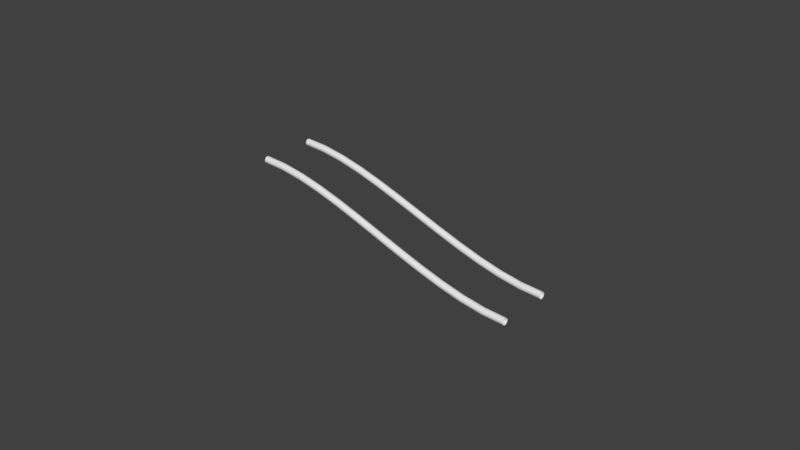 # Source: Track2Ramp_4x8.blend  (saved by Blender 2.78.0; exported with 4.5.12 LTS)
import bpy
from mathutils import Matrix  # noqa: F401  (used for matrix-valued properties, if any)

bpy.ops.wm.read_factory_settings(use_empty=True)
scene = bpy.context.scene
scene.name = 'Scene'

# ---- collections
col_collection_1 = bpy.data.collections.new('Collection 1'); scene.collection.children.link(col_collection_1)

# ---- world
world_world = bpy.data.worlds.new('World'); scene.world = world_world
world_world.color = (0.05088, 0.05088, 0.05088)
world_world.use_sun_shadow = False
world_world.sun_shadow_jitter_overblur = 0.0
world_world.cycles.sampling_method = 'MANUAL'

# ---- curves / text
cu_beziercurve_001 = bpy.data.curves.new('BezierCurve.001', 'CURVE')
cu_beziercurve_001.dimensions = '3D'
_sp = cu_beziercurve_001.splines.new('BEZIER'); _sp.bezier_points.add(1)
_sp.bezier_points.foreach_set('co', [-2.0, 0.0, 1.0, 2.0, 0.0, 0.0])
_sp.bezier_points.foreach_set('handle_left', [-3.957, 0.0, 1.0, 0.75, 0.0, 0.0])
_sp.bezier_points.foreach_set('handle_right', [-0.75, 0.0, 1.0, 4.0, 0.0, 0.0])
for _p, _l, _r in zip(_sp.bezier_points, ['ALIGNED', 'ALIGNED'], ['ALIGNED', 'ALIGNED']): _p.handle_left_type = _l; _p.handle_right_type = _r
_sp.order_u = 0
_sp.order_v = 0
cu_beziercurve_001.use_path = True
cu_beziercurve_001.use_path_clamp = True
cu_beziercurve_001.bevel_resolution = 32
cu_beziercurve_001.bevel_depth = 0.05
cu_beziercurve_001.fill_mode = 'FULL'
cu_beziercurve = bpy.data.curves.new('BezierCurve', 'CURVE')
cu_beziercurve.dimensions = '3D'
_sp = cu_beziercurve.splines.new('BEZIER'); _sp.bezier_points.add(1)
_sp.bezier_points.foreach_set('co', [-2.0, 0.0, 1.0, 2.0, 0.0, 0.0])
_sp.bezier_points.foreach_set('handle_left', [-3.957, 0.0, 1.0, 0.75, 0.0, 0.0])
_sp.bezier_points.foreach_set('handle_right', [-0.75, 0.0, 1.0, 4.0, 0.0, 0.0])
for _p, _l, _r in zip(_sp.bezier_points, ['ALIGNED', 'ALIGNED'], ['ALIGNED', 'ALIGNED']): _p.handle_left_type = _l; _p.handle_right_type = _r
_sp.order_u = 0
_sp.order_v = 0
cu_beziercurve.use_path = True
cu_beziercurve.use_path_clamp = True
cu_beziercurve.bevel_resolution = 32
cu_beziercurve.bevel_depth = 0.05
cu_beziercurve.fill_mode = 'FULL'

# ---- objects
ob_tube_left = bpy.data.objects.new('TUBE LEFT', cu_beziercurve_001)
ob_tube_right = bpy.data.objects.new('TUBE RIGHT', cu_beziercurve)

# ---- transforms, parenting, visibility, modifiers, constraints
ob_tube_left.location = (0.0, -0.4, 0.0)
ob_tube_left.lineart.crease_threshold = 0.0
ob_tube_right.location = (0.0, 0.4, 0.0)
ob_tube_right.lineart.crease_threshold = 0.0

# ---- collection membership
col_collection_1.objects.link(ob_tube_left)
col_collection_1.objects.link(ob_tube_right)

# ---- scene / render settings (as saved in the file)
scene.frame_start = 1; scene.frame_end = 250; scene.frame_set(0)
scene.render.engine = 'BLENDER_EEVEE_NEXT'
scene.render.resolution_percentage = 50
scene.render.dither_intensity = 0.0
scene.cycles.use_denoising = False
scene.cycles.samples = 128
scene.cycles.sampling_pattern = 'TABULATED_SOBOL'
scene.cycles.light_sampling_threshold = 0.0
scene.cycles.use_adaptive_sampling = False
scene.cycles.use_light_tree = False
scene.cycles.blur_glossy = 0.0
scene.cycles.sample_clamp_indirect = 0.0
scene.view_settings.view_transform = 'Standard'
bpy.context.view_layer.update()

# ---- added for rendering (the .blend has no active camera and no usable light): camera, sun
cam_auto = bpy.data.cameras.new('AutoCamera')
cam_auto.lens = 50.0
cam_auto.sensor_width = 36.0
cam_auto.clip_end = 1000.0
ob_auto_camera = bpy.data.objects.new('AutoCamera', cam_auto)
scene.collection.objects.link(ob_auto_camera)
ob_auto_camera.location = (8.30495, -9.9402, 7.1268)
ob_auto_camera.rotation_euler = (1.09748, -7.21219e-08, 0.694738)
scene.camera = ob_auto_camera
light_auto_sun = bpy.data.lights.new('AutoSun', 'SUN')
light_auto_sun.energy = 3.0
light_auto_sun.angle = 0.0523599
ob_auto_sun = bpy.data.objects.new('AutoSun', light_auto_sun)
scene.collection.objects.link(ob_auto_sun)
ob_auto_sun.rotation_euler = (0.872665, 0.174533, 0.523599)
bpy.context.view_layer.update()
